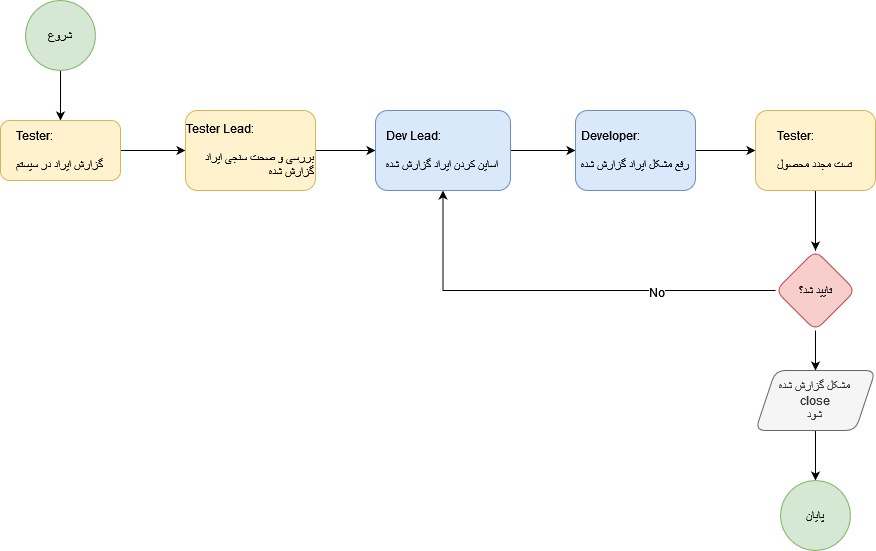

The diagram above was exported from draw.io. Its source (the exported page's mxGraphModel, read from the mxfile embedded in the PNG):
<mxGraphModel dx="1194" dy="437" grid="1" gridSize="10" guides="1" tooltips="1" connect="1" arrows="1" fold="1" page="0" pageScale="1" pageWidth="850" pageHeight="1100" math="0" shadow="0">
  <root>
    <mxCell id="0" />
    <mxCell id="1" parent="0" />
    <mxCell id="Q-8Xexb5oSW53X1yD_G9-3" value="" style="edgeStyle=orthogonalEdgeStyle;rounded=0;orthogonalLoop=1;jettySize=auto;html=1;" parent="1" source="Q-8Xexb5oSW53X1yD_G9-1" target="Q-8Xexb5oSW53X1yD_G9-2" edge="1">
      <mxGeometry relative="1" as="geometry" />
    </mxCell>
    <mxCell id="Q-8Xexb5oSW53X1yD_G9-1" value="شروع" style="ellipse;whiteSpace=wrap;html=1;aspect=fixed;fillColor=#d5e8d4;strokeColor=#82b366;" parent="1" vertex="1">
      <mxGeometry x="-80" y="100" width="70" height="70" as="geometry" />
    </mxCell>
    <mxCell id="Q-8Xexb5oSW53X1yD_G9-5" value="" style="edgeStyle=orthogonalEdgeStyle;rounded=0;orthogonalLoop=1;jettySize=auto;html=1;" parent="1" source="Q-8Xexb5oSW53X1yD_G9-2" target="Q-8Xexb5oSW53X1yD_G9-4" edge="1">
      <mxGeometry relative="1" as="geometry" />
    </mxCell>
    <mxCell id="Q-8Xexb5oSW53X1yD_G9-2" value="&lt;div align=&quot;left&quot;&gt;Tester:&lt;/div&gt;&lt;div align=&quot;left&quot;&gt;&lt;br&gt;&lt;/div&gt;&lt;div align=&quot;right&quot;&gt;گزارش ایراد در سیستم&lt;br&gt;&lt;/div&gt;" style="rounded=1;whiteSpace=wrap;html=1;fillColor=#fff2cc;strokeColor=#d6b656;" parent="1" vertex="1">
      <mxGeometry x="-105" y="220" width="120" height="60" as="geometry" />
    </mxCell>
    <mxCell id="Q-8Xexb5oSW53X1yD_G9-9" value="" style="edgeStyle=orthogonalEdgeStyle;rounded=0;orthogonalLoop=1;jettySize=auto;html=1;fontSize=12;" parent="1" source="Q-8Xexb5oSW53X1yD_G9-4" target="Q-8Xexb5oSW53X1yD_G9-8" edge="1">
      <mxGeometry relative="1" as="geometry" />
    </mxCell>
    <mxCell id="Q-8Xexb5oSW53X1yD_G9-4" value="&lt;div align=&quot;left&quot;&gt;Tester Lead:&lt;/div&gt;&lt;div align=&quot;left&quot;&gt;&lt;br&gt;&lt;/div&gt;&lt;div style=&quot;&quot; align=&quot;right&quot;&gt;بررسی و صحت سنجی ایراد گزارش شده&lt;br&gt;&lt;/div&gt;" style="whiteSpace=wrap;html=1;rounded=1;fillColor=#fff2cc;strokeColor=#d6b656;" parent="1" vertex="1">
      <mxGeometry x="80" y="210" width="130" height="80" as="geometry" />
    </mxCell>
    <mxCell id="Q-8Xexb5oSW53X1yD_G9-11" value="" style="edgeStyle=orthogonalEdgeStyle;rounded=0;orthogonalLoop=1;jettySize=auto;html=1;fontSize=12;" parent="1" source="Q-8Xexb5oSW53X1yD_G9-8" target="Q-8Xexb5oSW53X1yD_G9-10" edge="1">
      <mxGeometry relative="1" as="geometry" />
    </mxCell>
    <mxCell id="Q-8Xexb5oSW53X1yD_G9-8" value="&lt;div align=&quot;left&quot;&gt;Dev Lead:&lt;/div&gt;&lt;div&gt;&lt;br&gt;&lt;/div&gt;&lt;div align=&quot;right&quot;&gt;اساین کردن ایراد گزارش شده&lt;br&gt;&lt;/div&gt;" style="whiteSpace=wrap;html=1;rounded=1;fillColor=#dae8fc;strokeColor=#6c8ebf;" parent="1" vertex="1">
      <mxGeometry x="270" y="210" width="135" height="80" as="geometry" />
    </mxCell>
    <mxCell id="Q-8Xexb5oSW53X1yD_G9-14" value="" style="edgeStyle=orthogonalEdgeStyle;rounded=0;orthogonalLoop=1;jettySize=auto;html=1;fontSize=12;" parent="1" source="Q-8Xexb5oSW53X1yD_G9-10" target="Q-8Xexb5oSW53X1yD_G9-13" edge="1">
      <mxGeometry relative="1" as="geometry" />
    </mxCell>
    <mxCell id="Q-8Xexb5oSW53X1yD_G9-10" value="&lt;div align=&quot;left&quot;&gt;Developer:&lt;/div&gt;&lt;div align=&quot;right&quot;&gt;&lt;br&gt;&lt;/div&gt;&lt;div align=&quot;right&quot;&gt;رفع مشکل ایراد گزارش شده&lt;br&gt;&lt;/div&gt;" style="whiteSpace=wrap;html=1;rounded=1;fillColor=#dae8fc;strokeColor=#6c8ebf;" parent="1" vertex="1">
      <mxGeometry x="470" y="210" width="120" height="80" as="geometry" />
    </mxCell>
    <mxCell id="Q-8Xexb5oSW53X1yD_G9-16" value="" style="edgeStyle=orthogonalEdgeStyle;rounded=0;orthogonalLoop=1;jettySize=auto;html=1;fontSize=12;" parent="1" source="Q-8Xexb5oSW53X1yD_G9-13" target="Q-8Xexb5oSW53X1yD_G9-15" edge="1">
      <mxGeometry relative="1" as="geometry" />
    </mxCell>
    <mxCell id="Q-8Xexb5oSW53X1yD_G9-13" value="&lt;div align=&quot;left&quot;&gt;Tester:&lt;/div&gt;&lt;div align=&quot;left&quot;&gt;&lt;br&gt;&lt;/div&gt;&lt;div align=&quot;right&quot;&gt;تست مجدد محصول&lt;br&gt;&lt;/div&gt;" style="whiteSpace=wrap;html=1;rounded=1;fillColor=#fff2cc;strokeColor=#d6b656;" parent="1" vertex="1">
      <mxGeometry x="650" y="210" width="120" height="80" as="geometry" />
    </mxCell>
    <mxCell id="Q-8Xexb5oSW53X1yD_G9-17" style="edgeStyle=orthogonalEdgeStyle;rounded=0;orthogonalLoop=1;jettySize=auto;html=1;entryX=0.5;entryY=1;entryDx=0;entryDy=0;fontSize=12;" parent="1" source="Q-8Xexb5oSW53X1yD_G9-15" target="Q-8Xexb5oSW53X1yD_G9-8" edge="1">
      <mxGeometry relative="1" as="geometry" />
    </mxCell>
    <mxCell id="Q-8Xexb5oSW53X1yD_G9-18" value="No" style="edgeLabel;html=1;align=center;verticalAlign=middle;resizable=0;points=[];fontSize=12;" parent="Q-8Xexb5oSW53X1yD_G9-17" vertex="1" connectable="0">
      <mxGeometry x="-0.4451" y="1" relative="1" as="geometry">
        <mxPoint as="offset" />
      </mxGeometry>
    </mxCell>
    <mxCell id="Q-8Xexb5oSW53X1yD_G9-22" value="" style="edgeStyle=orthogonalEdgeStyle;rounded=0;orthogonalLoop=1;jettySize=auto;html=1;fontSize=12;" parent="1" source="Q-8Xexb5oSW53X1yD_G9-15" target="Q-8Xexb5oSW53X1yD_G9-21" edge="1">
      <mxGeometry relative="1" as="geometry" />
    </mxCell>
    <mxCell id="Q-8Xexb5oSW53X1yD_G9-15" value="تایید شد؟" style="rhombus;whiteSpace=wrap;html=1;rounded=1;fillColor=#f8cecc;strokeColor=#b85450;" parent="1" vertex="1">
      <mxGeometry x="670" y="350" width="80" height="80" as="geometry" />
    </mxCell>
    <mxCell id="Q-8Xexb5oSW53X1yD_G9-24" value="" style="edgeStyle=orthogonalEdgeStyle;rounded=0;orthogonalLoop=1;jettySize=auto;html=1;fontSize=12;" parent="1" source="Q-8Xexb5oSW53X1yD_G9-21" target="Q-8Xexb5oSW53X1yD_G9-23" edge="1">
      <mxGeometry relative="1" as="geometry" />
    </mxCell>
    <mxCell id="Q-8Xexb5oSW53X1yD_G9-21" value="&lt;div&gt;مشکل گزارش شده &lt;br&gt;&lt;/div&gt;&lt;div&gt;close&lt;/div&gt;&lt;div&gt;شود&lt;br&gt;&lt;/div&gt;" style="shape=parallelogram;perimeter=parallelogramPerimeter;whiteSpace=wrap;html=1;fixedSize=1;rounded=1;fillColor=#f5f5f5;fontColor=#333333;strokeColor=#666666;" parent="1" vertex="1">
      <mxGeometry x="650" y="470" width="120" height="60" as="geometry" />
    </mxCell>
    <mxCell id="Q-8Xexb5oSW53X1yD_G9-23" value="پایان" style="ellipse;whiteSpace=wrap;html=1;rounded=1;fillColor=#d5e8d4;strokeColor=#82b366;" parent="1" vertex="1">
      <mxGeometry x="675" y="580" width="70" height="70" as="geometry" />
    </mxCell>
  </root>
</mxGraphModel>